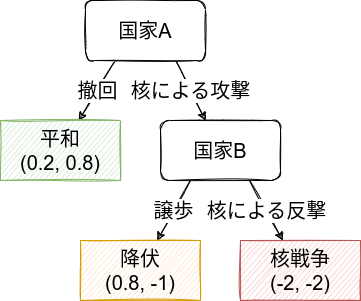

The diagram above was exported from draw.io. Its source (the exported page's mxGraphModel, read from the mxfile embedded in the PNG):
<mxGraphModel dx="1916" dy="691" grid="1" gridSize="10" guides="1" tooltips="1" connect="1" arrows="1" fold="1" page="1" pageScale="1" pageWidth="850" pageHeight="1100" math="0" shadow="0">
  <root>
    <mxCell id="0" />
    <mxCell id="1" parent="0" />
    <mxCell id="12" value="撤回" style="edgeStyle=none;html=1;exitX=0.25;exitY=1;exitDx=0;exitDy=0;fontSize=20;sketch=1;" parent="1" source="14" target="15" edge="1">
      <mxGeometry relative="1" as="geometry" />
    </mxCell>
    <mxCell id="13" value="核による攻撃" style="edgeStyle=none;sketch=1;html=1;exitX=0.75;exitY=1;exitDx=0;exitDy=0;fontSize=20;" parent="1" source="14" target="18" edge="1">
      <mxGeometry relative="1" as="geometry" />
    </mxCell>
    <mxCell id="14" value="&lt;font style=&quot;font-size: 20px&quot;&gt;国家A&lt;/font&gt;" style="whiteSpace=wrap;html=1;sketch=1;rounded=1;" parent="1" vertex="1">
      <mxGeometry x="-715" y="40" width="120" height="60" as="geometry" />
    </mxCell>
    <mxCell id="15" value="平和&lt;br&gt;(0.2, 0.8)" style="whiteSpace=wrap;html=1;rounded=0;sketch=1;fontSize=20;fillColor=#d5e8d4;strokeColor=#82b366;" parent="1" vertex="1">
      <mxGeometry x="-800" y="160" width="120" height="60" as="geometry" />
    </mxCell>
    <mxCell id="16" value="譲歩" style="edgeStyle=none;sketch=1;html=1;exitX=0.25;exitY=1;exitDx=0;exitDy=0;fontSize=20;" parent="1" source="18" target="26" edge="1">
      <mxGeometry relative="1" as="geometry">
        <mxPoint x="-643.3333333333333" y="280" as="targetPoint" />
      </mxGeometry>
    </mxCell>
    <mxCell id="17" value="核による反撃" style="edgeStyle=none;sketch=1;html=1;exitX=0.75;exitY=1;exitDx=0;exitDy=0;fontSize=20;" parent="1" edge="1">
      <mxGeometry relative="1" as="geometry">
        <mxPoint x="-517.6666666666666" y="280" as="targetPoint" />
        <mxPoint x="-551" y="220" as="sourcePoint" />
      </mxGeometry>
    </mxCell>
    <mxCell id="18" value="&lt;font style=&quot;font-size: 20px&quot;&gt;国家B&lt;/font&gt;" style="whiteSpace=wrap;html=1;sketch=1;rounded=1;" parent="1" vertex="1">
      <mxGeometry x="-640" y="160" width="120" height="60" as="geometry" />
    </mxCell>
    <mxCell id="26" value="降伏&lt;br&gt;(0.8, -1)" style="whiteSpace=wrap;html=1;rounded=0;sketch=1;fontSize=20;fillColor=#ffe6cc;strokeColor=#d79b00;" parent="1" vertex="1">
      <mxGeometry x="-720" y="280" width="120" height="60" as="geometry" />
    </mxCell>
    <mxCell id="27" value="核戦争&lt;br&gt;(-2, -2)" style="whiteSpace=wrap;html=1;rounded=0;sketch=1;fontSize=20;fillColor=#f8cecc;strokeColor=#b85450;" parent="1" vertex="1">
      <mxGeometry x="-560" y="280" width="120" height="60" as="geometry" />
    </mxCell>
  </root>
</mxGraphModel>